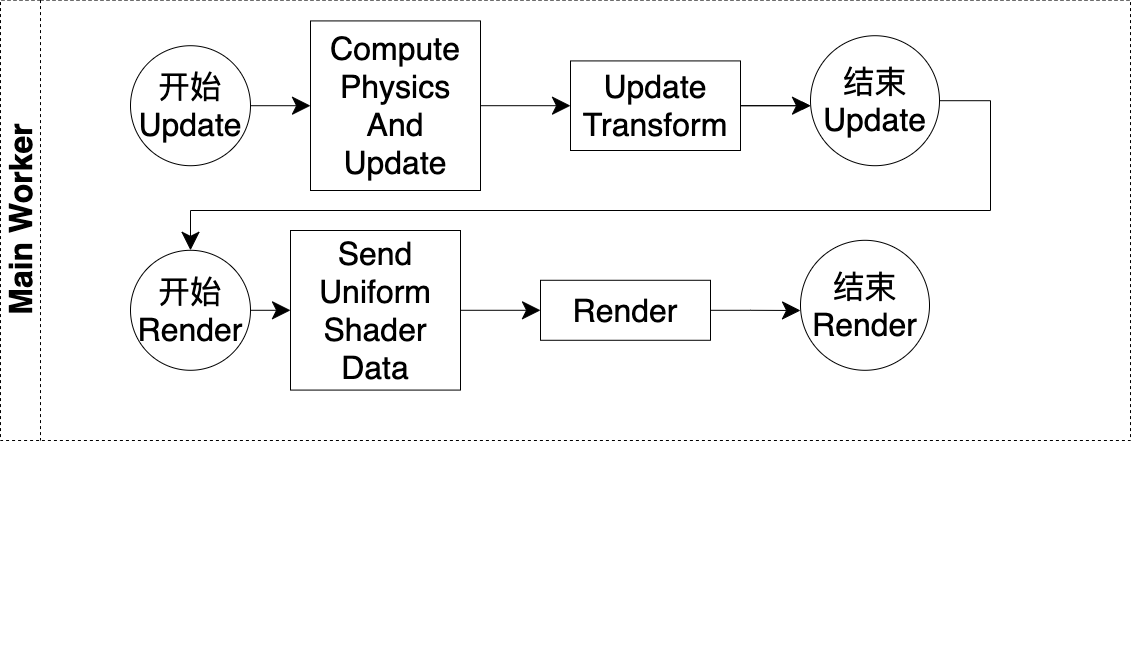

The diagram above was exported from draw.io. Its source (the exported page's mxGraphModel, read from the mxfile embedded in the PNG):
<mxGraphModel dx="1933" dy="2021" grid="1" gridSize="10" guides="1" tooltips="1" connect="1" arrows="1" fold="1" page="1" pageScale="1" pageWidth="827" pageHeight="1169" math="0" shadow="0">
  <root>
    <mxCell id="0" />
    <mxCell id="1" parent="0" />
    <mxCell id="MjW6wmvS8O7-nTtwtz9X-2" value="&lt;font style=&quot;font-size: 32px&quot;&gt;Main Worker&lt;/font&gt;" style="swimlane;html=1;childLayout=stackLayout;resizeParent=1;resizeParentMax=0;horizontal=0;startSize=40;horizontalStack=0;fontSize=22;dashed=1;" parent="1" vertex="1">
      <mxGeometry x="-120" y="-590.42" width="1130" height="440.42" as="geometry">
        <mxRectangle x="120" y="120" width="30" height="50" as="alternateBounds" />
      </mxGeometry>
    </mxCell>
    <mxCell id="MjW6wmvS8O7-nTtwtz9X-3" style="edgeStyle=orthogonalEdgeStyle;rounded=0;orthogonalLoop=1;jettySize=auto;html=1;endArrow=classic;endFill=1;fontSize=22;" parent="1" edge="1">
      <mxGeometry relative="1" as="geometry">
        <mxPoint x="-49.999999999999545" y="64.59000000000015" as="sourcePoint" />
        <mxPoint x="-49.96551724137953" y="64.59000000000015" as="targetPoint" />
      </mxGeometry>
    </mxCell>
    <mxCell id="MjW6wmvS8O7-nTtwtz9X-16" value="" style="edgeStyle=orthogonalEdgeStyle;rounded=0;orthogonalLoop=1;jettySize=auto;html=1;fontSize=32;endSize=16;startSize=16;" parent="1" edge="1">
      <mxGeometry relative="1" as="geometry">
        <mxPoint x="130" y="-484.7900000000004" as="sourcePoint" />
        <mxPoint x="190" y="-484.7900000000004" as="targetPoint" />
      </mxGeometry>
    </mxCell>
    <mxCell id="MjW6wmvS8O7-nTtwtz9X-17" value="" style="edgeStyle=orthogonalEdgeStyle;rounded=0;orthogonalLoop=1;jettySize=auto;html=1;fontSize=32;endSize=16;startSize=16;" parent="1" target="MjW6wmvS8O7-nTtwtz9X-20" edge="1">
      <mxGeometry relative="1" as="geometry">
        <mxPoint x="360" y="-484.8000000000002" as="sourcePoint" />
      </mxGeometry>
    </mxCell>
    <mxCell id="MjW6wmvS8O7-nTtwtz9X-18" value="" style="edgeStyle=orthogonalEdgeStyle;rounded=0;orthogonalLoop=1;jettySize=auto;html=1;fontSize=32;" parent="1" source="MjW6wmvS8O7-nTtwtz9X-20" edge="1">
      <mxGeometry relative="1" as="geometry">
        <mxPoint x="690" y="-484.7900000000004" as="targetPoint" />
      </mxGeometry>
    </mxCell>
    <mxCell id="MjW6wmvS8O7-nTtwtz9X-19" value="" style="edgeStyle=orthogonalEdgeStyle;rounded=0;orthogonalLoop=1;jettySize=auto;html=1;fontSize=32;endSize=16;startSize=16;" parent="1" source="MjW6wmvS8O7-nTtwtz9X-20" edge="1">
      <mxGeometry relative="1" as="geometry">
        <mxPoint x="690" y="-484.7900000000004" as="targetPoint" />
      </mxGeometry>
    </mxCell>
    <mxCell id="MjW6wmvS8O7-nTtwtz9X-20" value="Update Transform" style="whiteSpace=wrap;html=1;fontSize=32;" parent="1" vertex="1">
      <mxGeometry x="450" y="-529.58" width="170" height="89.58" as="geometry" />
    </mxCell>
    <mxCell id="MjW6wmvS8O7-nTtwtz9X-21" style="edgeStyle=orthogonalEdgeStyle;rounded=0;orthogonalLoop=1;jettySize=auto;html=1;entryX=0.5;entryY=0;entryDx=0;entryDy=0;fontSize=32;startSize=16;endSize=16;" parent="1" source="MjW6wmvS8O7-nTtwtz9X-22" target="MjW6wmvS8O7-nTtwtz9X-31" edge="1">
      <mxGeometry relative="1" as="geometry">
        <Array as="points">
          <mxPoint x="870" y="-490" />
          <mxPoint x="870" y="-380" />
          <mxPoint x="70" y="-380" />
        </Array>
      </mxGeometry>
    </mxCell>
    <mxCell id="MjW6wmvS8O7-nTtwtz9X-22" value="结束Update" style="ellipse;whiteSpace=wrap;html=1;fontSize=32;" parent="1" vertex="1">
      <mxGeometry x="690" y="-554.7800000000001" width="129" height="129.99" as="geometry" />
    </mxCell>
    <mxCell id="MjW6wmvS8O7-nTtwtz9X-23" value="" style="edgeStyle=orthogonalEdgeStyle;rounded=0;orthogonalLoop=1;jettySize=auto;html=1;fontSize=32;endSize=16;startSize=16;" parent="1" edge="1">
      <mxGeometry relative="1" as="geometry">
        <mxPoint x="110" y="-280.21000000000004" as="sourcePoint" />
        <mxPoint x="170" y="-280.21000000000004" as="targetPoint" />
      </mxGeometry>
    </mxCell>
    <mxCell id="MjW6wmvS8O7-nTtwtz9X-24" value="" style="edgeStyle=orthogonalEdgeStyle;rounded=0;orthogonalLoop=1;jettySize=auto;html=1;fontSize=32;startSize=16;endSize=16;" parent="1" source="MjW6wmvS8O7-nTtwtz9X-25" target="MjW6wmvS8O7-nTtwtz9X-27" edge="1">
      <mxGeometry relative="1" as="geometry" />
    </mxCell>
    <mxCell id="MjW6wmvS8O7-nTtwtz9X-25" value="Send Uniform Shader Data" style="whiteSpace=wrap;html=1;fontSize=32;" parent="1" vertex="1">
      <mxGeometry x="170" y="-360" width="170" height="159.58" as="geometry" />
    </mxCell>
    <mxCell id="MjW6wmvS8O7-nTtwtz9X-26" value="" style="edgeStyle=orthogonalEdgeStyle;rounded=0;orthogonalLoop=1;jettySize=auto;html=1;fontSize=32;startSize=16;endSize=16;" parent="1" source="MjW6wmvS8O7-nTtwtz9X-27" edge="1">
      <mxGeometry relative="1" as="geometry">
        <mxPoint x="680" y="-280" as="targetPoint" />
      </mxGeometry>
    </mxCell>
    <mxCell id="MjW6wmvS8O7-nTtwtz9X-27" value="Render" style="whiteSpace=wrap;html=1;fontSize=32;" parent="1" vertex="1">
      <mxGeometry x="420" y="-310.22" width="170" height="60" as="geometry" />
    </mxCell>
    <mxCell id="MjW6wmvS8O7-nTtwtz9X-28" value="结束Render" style="ellipse;whiteSpace=wrap;html=1;fontSize=32;" parent="1" vertex="1">
      <mxGeometry x="680" y="-350.20000000000005" width="129" height="129.99" as="geometry" />
    </mxCell>
    <mxCell id="MjW6wmvS8O7-nTtwtz9X-29" value="Compute Physics And Update" style="whiteSpace=wrap;html=1;fontSize=32;" parent="1" vertex="1">
      <mxGeometry x="190" y="-569.58" width="170" height="169.58" as="geometry" />
    </mxCell>
    <mxCell id="MjW6wmvS8O7-nTtwtz9X-30" value="开始Update" style="ellipse;whiteSpace=wrap;html=1;fontSize=32;" parent="1" vertex="1">
      <mxGeometry x="10" y="-544.7900000000001" width="120" height="120" as="geometry" />
    </mxCell>
    <mxCell id="MjW6wmvS8O7-nTtwtz9X-31" value="开始Render" style="ellipse;whiteSpace=wrap;html=1;fontSize=32;" parent="1" vertex="1">
      <mxGeometry x="10" y="-340.21000000000004" width="120" height="120" as="geometry" />
    </mxCell>
  </root>
</mxGraphModel>